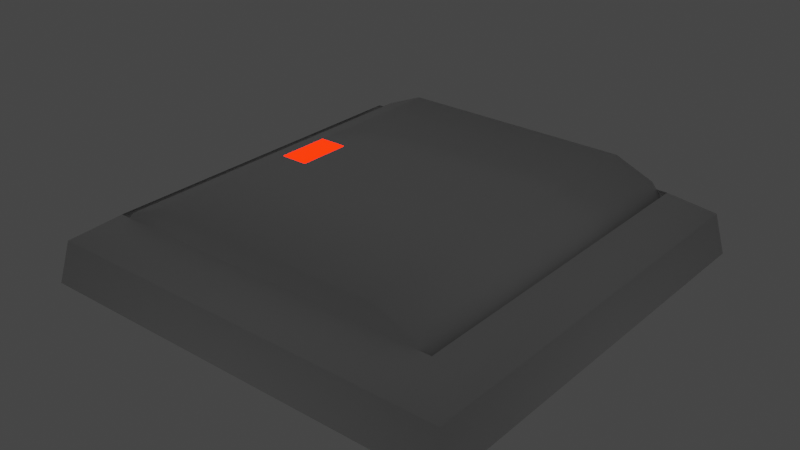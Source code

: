 # Source: Switcher.blend  (saved by Blender 3.6.11; exported with 4.5.12 LTS)
import bpy
from mathutils import Matrix  # noqa: F401  (used for matrix-valued properties, if any)

bpy.ops.wm.read_factory_settings(use_empty=True)
scene = bpy.context.scene
scene.name = 'Scene'

# ---- materials (node trees are filled in below, after node groups)
mat_whiteplastic = bpy.data.materials.new('WhitePlastic')
mat_whiteplastic.use_transparent_shadow = False
mat_lamp = bpy.data.materials.new('Lamp')
mat_lamp.use_transparent_shadow = False

# ---- material node trees
mat_whiteplastic.use_nodes = True; mat_whiteplastic.node_tree.nodes.clear()
_N = mat_whiteplastic.node_tree.nodes; _L = mat_whiteplastic.node_tree.links
n0 = _N.new('ShaderNodeBsdfPrincipled'); n0.name = 'Principled BSDF'; n0.location = (10, 300)
n0.distribution = 'GGX'
n0.subsurface_method = 'RANDOM_WALK_SKIN'
n0.inputs[2].default_value = 0.4449
n0.inputs[3].default_value = 1.45
n0.inputs[27].default_value = (0.0, 0.0, 0.0, 1.0)
n0.inputs[28].default_value = 1.0
n1 = _N.new('ShaderNodeOutputMaterial'); n1.name = 'Material Output'; n1.location = (300, 300)
_L.new(n0.outputs[0], n1.inputs[0])
n1.is_active_output = True
mat_lamp.use_nodes = True; mat_lamp.node_tree.nodes.clear()
_N = mat_lamp.node_tree.nodes; _L = mat_lamp.node_tree.links
n0 = _N.new('ShaderNodeBsdfPrincipled'); n0.name = 'Principled BSDF'; n0.location = (10, 300)
n0.distribution = 'GGX'
n0.subsurface_method = 'RANDOM_WALK_SKIN'
n0.inputs[0].default_value = (0.8, 0.01079, 0.0, 1.0)
n0.inputs[3].default_value = 1.45
n0.inputs[27].default_value = (1.0, 0.005658, 0.0, 1.0)
n0.inputs[28].default_value = 6.8
n1 = _N.new('ShaderNodeOutputMaterial'); n1.name = 'Material Output'; n1.location = (300, 300)
_L.new(n0.outputs[0], n1.inputs[0])
n1.is_active_output = True

# ---- world
world_world = bpy.data.worlds.new('World'); scene.world = world_world
world_world.use_nodes = True; world_world.node_tree.nodes.clear()
_N = world_world.node_tree.nodes; _L = world_world.node_tree.links
n0 = _N.new('ShaderNodeOutputWorld'); n0.name = 'World Output'; n0.location = (300, 300)
n1 = _N.new('ShaderNodeBackground'); n1.name = 'Background'; n1.location = (10, 300)
n1.inputs[0].default_value = (0.05088, 0.05088, 0.05088, 1.0)
_L.new(n1.outputs[0], n0.inputs[0])
n0.is_active_output = True
world_world.color = (0.05088, 0.05088, 0.05088)
world_world.use_sun_shadow = False
world_world.sun_shadow_jitter_overblur = 0.0

# ---- meshes
me_plane = bpy.data.meshes.new('Plane')
me_plane.from_pydata([(-1.0, -1.0, 0.0), (1.0, -1.0, 0.0), (-1.0, 1.0, 0.0), (1.0, 1.0, 0.0), (-0.8, 0.8, 0.305), (-0.8, -0.8, 0.305), (0.8, -0.8, 0.305), (0.8, 0.8, 0.305), (-0.9621, 0.9621, 0.1954), (0.9621, 0.9621, 0.1954), (0.9621, -0.9621, 0.1954), (-0.9621, -0.9621, 0.1954)], [], [(2, 0, 11, 8), (9, 8, 4, 7), (11, 10, 6, 5), (10, 9, 7, 6), (8, 11, 5, 4), (1, 3, 9, 10), (0, 1, 10, 11), (3, 2, 8, 9)])
me_plane.polygons.foreach_set('use_smooth', [True] * 8)
_uv = me_plane.uv_layers.new(name='UVMap')
_uv.uv.foreach_set('vector', [0.0, 1.0, 0.0, 0.0, 0.0, 0.0, 0.0, 1.0, 1.0, 1.0, 0.0, 1.0, 0.0, 1.0, 1.0, 1.0, 0.0, 0.0, 1.0, 0.0, 1.0, 0.0, 0.0, 0.0, 1.0, 0.0, 1.0, 1.0, 1.0, 1.0, 1.0, 0.0, 0.0, 1.0, 0.0, 0.0, 0.0, 0.0, 0.0, 1.0, 1.0, 0.0, 1.0, 1.0, 1.0, 1.0, 1.0, 0.0, 0.0, 0.0, 1.0, 0.0, 1.0, 0.0, 0.0, 0.0, 1.0, 1.0, 0.0, 1.0, 0.0, 1.0, 1.0, 1.0])
me_plane.update()
me_plane_001 = bpy.data.meshes.new('Plane.001')
me_plane_001.from_pydata([(0.875, -0.8, -0.1581), (-0.875, 0.8, -0.1581), (-0.875, -0.8, -0.1581), (0.875, 0.8, -0.1581), (0.875, -0.8, -0.09147), (0.5466, -0.8, 0.1619), (0.7258, -0.8, 0.08768), (-0.875, 0.8, -0.09147), (-0.5466, 0.8, 0.1619), (-0.7258, 0.8, 0.08768), (-0.5466, -0.8, 0.1619), (-0.875, -0.8, -0.09147), (-0.7258, -0.8, 0.08768), (0.5466, 0.8, 0.1619), (0.875, 0.8, -0.09147), (0.7258, 0.8, 0.08768), (-0.4188, 0.8, 0.1619), (-0.4188, -0.8, 0.1619), (0.875, 0.1188, -0.1581), (0.875, -0.1263, -0.1581), (-0.875, -0.1263, -0.1581), (-0.875, 0.1188, -0.1581), (0.5466, -0.1263, 0.1619), (0.5466, 0.1188, 0.1619), (0.7258, 0.1188, 0.08768), (0.7258, -0.1263, 0.08768), (0.875, -0.1263, -0.09147), (0.875, 0.1188, -0.09147), (-0.5466, 0.1188, 0.1619), (-0.5466, -0.1263, 0.1619), (-0.7258, -0.1263, 0.08768), (-0.7258, 0.1188, 0.08768), (-0.875, 0.1188, -0.09147), (-0.875, -0.1263, -0.09147), (-0.4188, 0.1188, 0.1619), (-0.4188, -0.1263, 0.1619)], [], [(22, 35, 17, 5), (0, 4, 6, 5, 17, 10, 12, 11, 2), (1, 7, 9, 8, 16, 13, 15, 14, 3), (2, 11, 33, 20), (13, 16, 34, 23), (16, 8, 28, 34), (35, 29, 10, 17), (12, 30, 33, 11), (13, 23, 24, 15), (15, 24, 27, 14), (10, 29, 30, 12), (31, 9, 7, 32), (28, 8, 9, 31), (25, 6, 4, 26), (22, 5, 6, 25), (19, 26, 4, 0), (21, 32, 7, 1), (35, 22, 23, 34), (29, 35, 34, 28), (31, 32, 33, 30), (28, 31, 30, 29), (25, 26, 27, 24), (22, 25, 24, 23), (26, 19, 18, 27), (32, 21, 20, 33), (3, 14, 27, 18)])
me_plane_001.polygons.foreach_set('use_smooth', [True] * 26)
me_plane_001.polygons.foreach_set('material_index', [0, 0, 0, 0, 0, 0, 0, 0, 0, 0, 0, 0, 0, 0, 0, 0, 0, 0, 1, 0, 0, 0, 0, 0, 0, 0])
_uv = me_plane_001.uv_layers.new(name='UVMap')
_uv.uv.foreach_set('vector', [0.6646, 0.6447, 0.8154, 0.6447, 0.8154, 0.75, 0.6646, 0.75, 0.375, 0.75, 0.4271, 0.75, 0.567, 0.7616, 0.625, 0.7896, 0.625, 0.9404, 0.625, 0.9604, 0.567, 0.9884, 0.4271, 1.0, 0.375, 1.0, 0.375, 0.0, 0.4271, 0.0, 0.567, 0.0116, 0.625, 0.03959, 0.625, 0.05956, 0.625, 0.2104, 0.567, 0.2384, 0.4271, 0.25, 0.375, 0.25, 0.375, 0.5, 0.4271, 0.5, 0.4271, 0.6053, 0.375, 0.6053, 0.6646, 0.5, 0.8154, 0.5, 0.8154, 0.6064, 0.6646, 0.6064, 0.8154, 0.5, 0.8354, 0.5, 0.8354, 0.6064, 0.8154, 0.6064, 0.8154, 0.6447, 0.8354, 0.6447, 0.8354, 0.75, 0.8154, 0.75, 0.625, 0.5, 0.625, 0.6053, 0.4271, 0.6053, 0.4271, 0.5, 0.6646, 0.5, 0.6646, 0.6064, 0.625, 0.6064, 0.625, 0.5, 0.625, 0.25, 0.625, 0.3564, 0.4271, 0.3564, 0.4271, 0.25, 0.8354, 0.75, 0.8354, 0.6447, 0.875, 0.6447, 0.875, 0.75, 0.625, 0.6436, 0.625, 0.75, 0.4271, 0.75, 0.4271, 0.6436, 0.8354, 0.6064, 0.8354, 0.5, 0.875, 0.5, 0.875, 0.6064, 0.625, 0.3947, 0.625, 0.5, 0.4271, 0.5, 0.4271, 0.3947, 0.6646, 0.6447, 0.6646, 0.75, 0.625, 0.75, 0.625, 0.6447, 0.375, 0.3947, 0.4271, 0.3947, 0.4271, 0.5, 0.375, 0.5, 0.375, 0.6436, 0.4271, 0.6436, 0.4271, 0.75, 0.375, 0.75, 0.8154, 0.6447, 0.6646, 0.6447, 0.6646, 0.6064, 0.8154, 0.6064, 0.8354, 0.6447, 0.8154, 0.6447, 0.8154, 0.6064, 0.8354, 0.6064, 0.625, 0.6436, 0.4271, 0.6436, 0.4271, 0.6053, 0.625, 0.6053, 0.8354, 0.6064, 0.875, 0.6064, 0.875, 0.6447, 0.8354, 0.6447, 0.625, 0.3947, 0.4271, 0.3947, 0.4271, 0.3564, 0.625, 0.3564, 0.6646, 0.6447, 0.625, 0.6447, 0.625, 0.6064, 0.6646, 0.6064, 0.4271, 0.3947, 0.375, 0.3947, 0.375, 0.3564, 0.4271, 0.3564, 0.4271, 0.6436, 0.375, 0.6436, 0.375, 0.6053, 0.4271, 0.6053, 0.375, 0.25, 0.4271, 0.25, 0.4271, 0.3564, 0.375, 0.3564])
me_plane_001.materials.append(mat_whiteplastic)
me_plane_001.materials.append(mat_lamp)
me_plane_001.update()

# ---- objects
ob_frame = bpy.data.objects.new('Frame', me_plane)
ob_button = bpy.data.objects.new('Button', me_plane_001)

# ---- transforms, parenting, visibility, modifiers, constraints
ob_frame.location = (0.0, 0.0, 0.0)
ob_button.location = (7.451e-09, -7.451e-09, 0.2468)

# ---- collection membership
scene.collection.objects.link(ob_frame)
scene.collection.objects.link(ob_button)

# ---- scene / render settings (as saved in the file)
scene.frame_start = 1; scene.frame_end = 250; scene.frame_set(1)
scene.render.engine = 'BLENDER_EEVEE_NEXT'
scene.cycles.sampling_pattern = 'TABULATED_SOBOL'
scene.eevee.use_gtao = True
scene.eevee.use_raytracing = True
scene.view_settings.view_transform = 'Filmic'
bpy.context.view_layer.update()

# ---- added for rendering (the .blend has no active camera): camera
cam_auto = bpy.data.cameras.new('AutoCamera')
cam_auto.lens = 50.0
cam_auto.sensor_width = 36.0
cam_auto.clip_end = 1000.0
ob_auto_camera = bpy.data.objects.new('AutoCamera', cam_auto)
scene.collection.objects.link(ob_auto_camera)
ob_auto_camera.location = (2.64411, -3.17293, 2.31965)
ob_auto_camera.rotation_euler = (1.09748, -7.21219e-08, 0.694738)
scene.camera = ob_auto_camera
bpy.context.view_layer.update()
